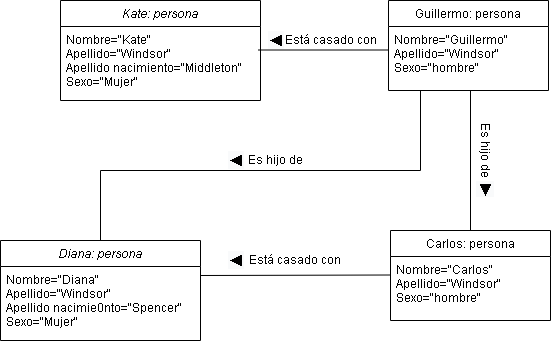

The diagram above was exported from draw.io. Its source (the exported page's mxGraphModel, read from the mxfile embedded in the PNG):
<mxGraphModel dx="1038" dy="579" grid="1" gridSize="10" guides="1" tooltips="1" connect="1" arrows="1" fold="1" page="1" pageScale="1" pageWidth="827" pageHeight="1169" math="0" shadow="0">
  <root>
    <mxCell id="WIyWlLk6GJQsqaUBKTNV-0" />
    <mxCell id="WIyWlLk6GJQsqaUBKTNV-1" parent="WIyWlLk6GJQsqaUBKTNV-0" />
    <mxCell id="zkfFHV4jXpPFQw0GAbJ--0" value="Kate: persona" style="swimlane;fontStyle=2;align=center;verticalAlign=top;childLayout=stackLayout;horizontal=1;startSize=26;horizontalStack=0;resizeParent=1;resizeLast=0;collapsible=1;marginBottom=0;rounded=0;shadow=0;strokeWidth=1;" parent="WIyWlLk6GJQsqaUBKTNV-1" vertex="1">
      <mxGeometry x="180" y="120" width="200" height="100" as="geometry">
        <mxRectangle x="230" y="140" width="160" height="26" as="alternateBounds" />
      </mxGeometry>
    </mxCell>
    <mxCell id="zkfFHV4jXpPFQw0GAbJ--1" value="Nombre=&quot;Kate&quot;&#10;Apellido=&quot;Windsor&quot;&#10;Apellido nacimiento=&quot;Middleton&quot;&#10;Sexo=&quot;Mujer&quot;" style="text;align=left;verticalAlign=top;spacingLeft=4;spacingRight=4;overflow=hidden;rotatable=0;points=[[0,0.5],[1,0.5]];portConstraint=eastwest;" parent="zkfFHV4jXpPFQw0GAbJ--0" vertex="1">
      <mxGeometry y="26" width="200" height="74" as="geometry" />
    </mxCell>
    <mxCell id="zkfFHV4jXpPFQw0GAbJ--17" value="Guillermo: persona" style="swimlane;fontStyle=0;align=center;verticalAlign=top;childLayout=stackLayout;horizontal=1;startSize=26;horizontalStack=0;resizeParent=1;resizeLast=0;collapsible=1;marginBottom=0;rounded=0;shadow=0;strokeWidth=1;" parent="WIyWlLk6GJQsqaUBKTNV-1" vertex="1">
      <mxGeometry x="508" y="120" width="160" height="90" as="geometry">
        <mxRectangle x="550" y="140" width="160" height="26" as="alternateBounds" />
      </mxGeometry>
    </mxCell>
    <mxCell id="zkfFHV4jXpPFQw0GAbJ--22" value="Nombre=&quot;Guillermo&quot;&#10;Apellido=&quot;Windsor&quot;&#10;Sexo=&quot;hombre&quot;&#10;" style="text;align=left;verticalAlign=top;spacingLeft=4;spacingRight=4;overflow=hidden;rotatable=0;points=[[0,0.5],[1,0.5]];portConstraint=eastwest;rounded=0;shadow=0;html=0;" parent="zkfFHV4jXpPFQw0GAbJ--17" vertex="1">
      <mxGeometry y="26" width="160" height="64" as="geometry" />
    </mxCell>
    <mxCell id="WHm7yzv-Z_QRe2f0Liom-4" value="" style="endArrow=classic;html=1;rounded=0;" parent="WIyWlLk6GJQsqaUBKTNV-1" edge="1">
      <mxGeometry width="50" height="50" relative="1" as="geometry">
        <mxPoint x="440" y="270" as="sourcePoint" />
        <mxPoint x="440" y="270" as="targetPoint" />
      </mxGeometry>
    </mxCell>
    <mxCell id="WHm7yzv-Z_QRe2f0Liom-8" value="Está casado con" style="text;html=1;align=center;verticalAlign=middle;resizable=0;points=[];autosize=1;strokeColor=none;fillColor=none;" parent="WIyWlLk6GJQsqaUBKTNV-1" vertex="1">
      <mxGeometry x="400" y="150" width="100" height="20" as="geometry" />
    </mxCell>
    <mxCell id="WHm7yzv-Z_QRe2f0Liom-9" value="" style="endArrow=none;html=1;rounded=0;" parent="WIyWlLk6GJQsqaUBKTNV-1" edge="1">
      <mxGeometry width="50" height="50" relative="1" as="geometry">
        <mxPoint x="378" y="169.5" as="sourcePoint" />
        <mxPoint x="508" y="169.5" as="targetPoint" />
      </mxGeometry>
    </mxCell>
    <mxCell id="WHm7yzv-Z_QRe2f0Liom-12" value="" style="endArrow=none;html=1;rounded=0;" parent="WIyWlLk6GJQsqaUBKTNV-1" edge="1">
      <mxGeometry width="50" height="50" relative="1" as="geometry">
        <mxPoint x="590" y="350" as="sourcePoint" />
        <mxPoint x="590" y="210" as="targetPoint" />
      </mxGeometry>
    </mxCell>
    <mxCell id="WHm7yzv-Z_QRe2f0Liom-19" value="Carlos: persona" style="swimlane;fontStyle=0;align=center;verticalAlign=top;childLayout=stackLayout;horizontal=1;startSize=26;horizontalStack=0;resizeParent=1;resizeLast=0;collapsible=1;marginBottom=0;rounded=0;shadow=0;strokeWidth=1;" parent="WIyWlLk6GJQsqaUBKTNV-1" vertex="1">
      <mxGeometry x="510" y="350" width="160" height="90" as="geometry">
        <mxRectangle x="550" y="140" width="160" height="26" as="alternateBounds" />
      </mxGeometry>
    </mxCell>
    <mxCell id="WHm7yzv-Z_QRe2f0Liom-20" value="Nombre=&quot;Carlos&quot;&#10;Apellido=&quot;Windsor&quot;&#10;Sexo=&quot;hombre&quot;&#10;" style="text;align=left;verticalAlign=top;spacingLeft=4;spacingRight=4;overflow=hidden;rotatable=0;points=[[0,0.5],[1,0.5]];portConstraint=eastwest;rounded=0;shadow=0;html=0;" parent="WHm7yzv-Z_QRe2f0Liom-19" vertex="1">
      <mxGeometry y="26" width="160" height="64" as="geometry" />
    </mxCell>
    <mxCell id="WHm7yzv-Z_QRe2f0Liom-21" value="Es hijo de" style="text;html=1;align=center;verticalAlign=middle;resizable=0;points=[];autosize=1;strokeColor=none;fillColor=none;rotation=90;" parent="WIyWlLk6GJQsqaUBKTNV-1" vertex="1">
      <mxGeometry x="570" y="260" width="70" height="20" as="geometry" />
    </mxCell>
    <mxCell id="WHm7yzv-Z_QRe2f0Liom-22" value="&lt;span style=&quot;font-family: , , , &amp;#34;lucida grande&amp;#34; , &amp;#34;tahoma&amp;#34; , &amp;#34;verdana&amp;#34; , &amp;#34;arial&amp;#34; , sans-serif , &amp;#34;segoe ui emoji&amp;#34; , &amp;#34;segoe ui symbol&amp;#34; , &amp;#34;noto color emoji&amp;#34; , &amp;#34;notocoloremoji&amp;#34; , &amp;#34;emojisymbols&amp;#34; , &amp;#34;symbola&amp;#34; , &amp;#34;noto&amp;#34; , &amp;#34;android emoji&amp;#34; , &amp;#34;androidemoji&amp;#34; , &amp;#34;arial unicode ms&amp;#34; , &amp;#34;zapf dingbats&amp;#34; , &amp;#34;applecoloremoji&amp;#34; , &amp;#34;apple color emoji&amp;#34; ; font-size: 16px ; text-align: left ; background-color: rgba(224 , 230 , 235 , 0.2)&quot;&gt;◄&lt;/span&gt;" style="text;html=1;align=center;verticalAlign=middle;resizable=0;points=[];autosize=1;strokeColor=none;fillColor=none;" parent="WIyWlLk6GJQsqaUBKTNV-1" vertex="1">
      <mxGeometry x="380" y="150" width="30" height="20" as="geometry" />
    </mxCell>
    <mxCell id="WHm7yzv-Z_QRe2f0Liom-23" value="&lt;span style=&quot;font-family: , , , &amp;#34;lucida grande&amp;#34; , &amp;#34;tahoma&amp;#34; , &amp;#34;verdana&amp;#34; , &amp;#34;arial&amp;#34; , sans-serif , &amp;#34;segoe ui emoji&amp;#34; , &amp;#34;segoe ui symbol&amp;#34; , &amp;#34;noto color emoji&amp;#34; , &amp;#34;notocoloremoji&amp;#34; , &amp;#34;emojisymbols&amp;#34; , &amp;#34;symbola&amp;#34; , &amp;#34;noto&amp;#34; , &amp;#34;android emoji&amp;#34; , &amp;#34;androidemoji&amp;#34; , &amp;#34;arial unicode ms&amp;#34; , &amp;#34;zapf dingbats&amp;#34; , &amp;#34;applecoloremoji&amp;#34; , &amp;#34;apple color emoji&amp;#34; ; font-size: 16px ; text-align: left ; background-color: rgba(224 , 230 , 235 , 0.2)&quot;&gt;◄&lt;/span&gt;" style="text;html=1;align=center;verticalAlign=middle;resizable=0;points=[];autosize=1;strokeColor=none;fillColor=none;rotation=270;" parent="WIyWlLk6GJQsqaUBKTNV-1" vertex="1">
      <mxGeometry x="590" y="300" width="30" height="20" as="geometry" />
    </mxCell>
    <mxCell id="WHm7yzv-Z_QRe2f0Liom-24" value="Diana: persona" style="swimlane;fontStyle=2;align=center;verticalAlign=top;childLayout=stackLayout;horizontal=1;startSize=26;horizontalStack=0;resizeParent=1;resizeLast=0;collapsible=1;marginBottom=0;rounded=0;shadow=0;strokeWidth=1;" parent="WIyWlLk6GJQsqaUBKTNV-1" vertex="1">
      <mxGeometry x="120" y="360" width="200" height="100" as="geometry">
        <mxRectangle x="230" y="140" width="160" height="26" as="alternateBounds" />
      </mxGeometry>
    </mxCell>
    <mxCell id="WHm7yzv-Z_QRe2f0Liom-25" value="Nombre=&quot;Diana&quot;&#10;Apellido=&quot;Windsor&quot;&#10;Apellido nacimie0nto=&quot;Spencer&quot;&#10;Sexo=&quot;Mujer&quot;" style="text;align=left;verticalAlign=top;spacingLeft=4;spacingRight=4;overflow=hidden;rotatable=0;points=[[0,0.5],[1,0.5]];portConstraint=eastwest;" parent="WIyWlLk6GJQsqaUBKTNV-1" vertex="1">
      <mxGeometry x="120" y="386" width="200" height="74" as="geometry" />
    </mxCell>
    <mxCell id="WHm7yzv-Z_QRe2f0Liom-26" value="" style="endArrow=none;html=1;rounded=0;" parent="WIyWlLk6GJQsqaUBKTNV-1" edge="1">
      <mxGeometry width="50" height="50" relative="1" as="geometry">
        <mxPoint x="320" y="395" as="sourcePoint" />
        <mxPoint x="510" y="394.5" as="targetPoint" />
      </mxGeometry>
    </mxCell>
    <mxCell id="WHm7yzv-Z_QRe2f0Liom-27" value="Está casado con" style="text;html=1;align=center;verticalAlign=middle;resizable=0;points=[];autosize=1;strokeColor=none;fillColor=none;" parent="WIyWlLk6GJQsqaUBKTNV-1" vertex="1">
      <mxGeometry x="363.5" y="370" width="100" height="20" as="geometry" />
    </mxCell>
    <mxCell id="WHm7yzv-Z_QRe2f0Liom-28" value="&lt;span style=&quot;font-size: 16px ; text-align: left ; background-color: rgba(224 , 230 , 235 , 0.2)&quot;&gt;◄&lt;/span&gt;" style="text;html=1;align=center;verticalAlign=middle;resizable=0;points=[];autosize=1;strokeColor=none;fillColor=none;" parent="WIyWlLk6GJQsqaUBKTNV-1" vertex="1">
      <mxGeometry x="340" y="370" width="30" height="20" as="geometry" />
    </mxCell>
    <mxCell id="WHm7yzv-Z_QRe2f0Liom-30" value="" style="endArrow=none;html=1;rounded=0;" parent="WIyWlLk6GJQsqaUBKTNV-1" edge="1">
      <mxGeometry width="50" height="50" relative="1" as="geometry">
        <mxPoint x="220" y="360" as="sourcePoint" />
        <mxPoint x="540" y="210" as="targetPoint" />
        <Array as="points">
          <mxPoint x="220" y="290" />
          <mxPoint x="540" y="290" />
        </Array>
      </mxGeometry>
    </mxCell>
    <mxCell id="WHm7yzv-Z_QRe2f0Liom-31" value="Es hijo de" style="text;html=1;align=center;verticalAlign=middle;resizable=0;points=[];autosize=1;strokeColor=none;fillColor=none;" parent="WIyWlLk6GJQsqaUBKTNV-1" vertex="1">
      <mxGeometry x="360" y="270" width="70" height="20" as="geometry" />
    </mxCell>
    <mxCell id="WHm7yzv-Z_QRe2f0Liom-32" value="&lt;span style=&quot;font-size: 16px ; text-align: left ; background-color: rgba(224 , 230 , 235 , 0.2)&quot;&gt;◄&lt;/span&gt;" style="text;html=1;align=center;verticalAlign=middle;resizable=0;points=[];autosize=1;strokeColor=none;fillColor=none;" parent="WIyWlLk6GJQsqaUBKTNV-1" vertex="1">
      <mxGeometry x="340" y="270" width="30" height="20" as="geometry" />
    </mxCell>
  </root>
</mxGraphModel>